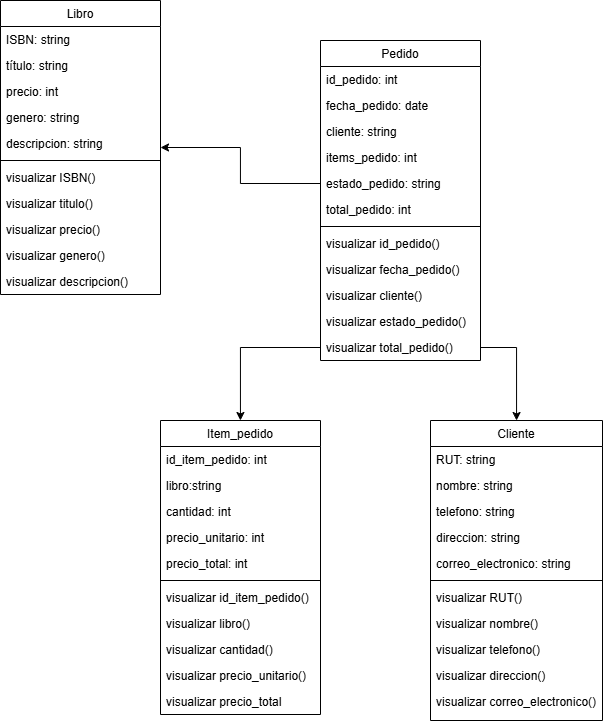

The diagram above was exported from draw.io. Its source (the exported page's mxGraphModel, read from the mxfile embedded in the PNG):
<mxGraphModel dx="1179" dy="669" grid="1" gridSize="10" guides="1" tooltips="1" connect="1" arrows="1" fold="1" page="1" pageScale="1" pageWidth="827" pageHeight="1169" math="0" shadow="0">
  <root>
    <mxCell id="WIyWlLk6GJQsqaUBKTNV-0" />
    <mxCell id="WIyWlLk6GJQsqaUBKTNV-1" parent="WIyWlLk6GJQsqaUBKTNV-0" />
    <mxCell id="zkfFHV4jXpPFQw0GAbJ--0" value="Libro" style="swimlane;fontStyle=0;align=center;verticalAlign=top;childLayout=stackLayout;horizontal=1;startSize=26;horizontalStack=0;resizeParent=1;resizeLast=0;collapsible=1;marginBottom=0;rounded=0;shadow=0;strokeWidth=1;" parent="WIyWlLk6GJQsqaUBKTNV-1" vertex="1">
      <mxGeometry x="100" y="130" width="160" height="294" as="geometry">
        <mxRectangle x="230" y="140" width="160" height="26" as="alternateBounds" />
      </mxGeometry>
    </mxCell>
    <mxCell id="zkfFHV4jXpPFQw0GAbJ--1" value="ISBN: string" style="text;align=left;verticalAlign=top;spacingLeft=4;spacingRight=4;overflow=hidden;rotatable=0;points=[[0,0.5],[1,0.5]];portConstraint=eastwest;" parent="zkfFHV4jXpPFQw0GAbJ--0" vertex="1">
      <mxGeometry y="26" width="160" height="26" as="geometry" />
    </mxCell>
    <mxCell id="zkfFHV4jXpPFQw0GAbJ--2" value="título: string" style="text;align=left;verticalAlign=top;spacingLeft=4;spacingRight=4;overflow=hidden;rotatable=0;points=[[0,0.5],[1,0.5]];portConstraint=eastwest;rounded=0;shadow=0;html=0;" parent="zkfFHV4jXpPFQw0GAbJ--0" vertex="1">
      <mxGeometry y="52" width="160" height="26" as="geometry" />
    </mxCell>
    <mxCell id="zkfFHV4jXpPFQw0GAbJ--3" value="precio: int" style="text;align=left;verticalAlign=top;spacingLeft=4;spacingRight=4;overflow=hidden;rotatable=0;points=[[0,0.5],[1,0.5]];portConstraint=eastwest;rounded=0;shadow=0;html=0;" parent="zkfFHV4jXpPFQw0GAbJ--0" vertex="1">
      <mxGeometry y="78" width="160" height="26" as="geometry" />
    </mxCell>
    <mxCell id="mblNO2n1yJPsCtXqdv_A-0" value="genero: string" style="text;align=left;verticalAlign=top;spacingLeft=4;spacingRight=4;overflow=hidden;rotatable=0;points=[[0,0.5],[1,0.5]];portConstraint=eastwest;rounded=0;shadow=0;html=0;" parent="zkfFHV4jXpPFQw0GAbJ--0" vertex="1">
      <mxGeometry y="104" width="160" height="26" as="geometry" />
    </mxCell>
    <mxCell id="mblNO2n1yJPsCtXqdv_A-1" value="descripcion: string" style="text;align=left;verticalAlign=top;spacingLeft=4;spacingRight=4;overflow=hidden;rotatable=0;points=[[0,0.5],[1,0.5]];portConstraint=eastwest;rounded=0;shadow=0;html=0;" parent="zkfFHV4jXpPFQw0GAbJ--0" vertex="1">
      <mxGeometry y="130" width="160" height="26" as="geometry" />
    </mxCell>
    <mxCell id="zkfFHV4jXpPFQw0GAbJ--4" value="" style="line;html=1;strokeWidth=1;align=left;verticalAlign=middle;spacingTop=-1;spacingLeft=3;spacingRight=3;rotatable=0;labelPosition=right;points=[];portConstraint=eastwest;" parent="zkfFHV4jXpPFQw0GAbJ--0" vertex="1">
      <mxGeometry y="156" width="160" height="8" as="geometry" />
    </mxCell>
    <mxCell id="mblNO2n1yJPsCtXqdv_A-3" value="visualizar ISBN()" style="text;align=left;verticalAlign=top;spacingLeft=4;spacingRight=4;overflow=hidden;rotatable=0;points=[[0,0.5],[1,0.5]];portConstraint=eastwest;rounded=0;shadow=0;html=0;" parent="zkfFHV4jXpPFQw0GAbJ--0" vertex="1">
      <mxGeometry y="164" width="160" height="26" as="geometry" />
    </mxCell>
    <mxCell id="mblNO2n1yJPsCtXqdv_A-4" value="visualizar titulo()" style="text;align=left;verticalAlign=top;spacingLeft=4;spacingRight=4;overflow=hidden;rotatable=0;points=[[0,0.5],[1,0.5]];portConstraint=eastwest;rounded=0;shadow=0;html=0;" parent="zkfFHV4jXpPFQw0GAbJ--0" vertex="1">
      <mxGeometry y="190" width="160" height="26" as="geometry" />
    </mxCell>
    <mxCell id="mblNO2n1yJPsCtXqdv_A-6" value="visualizar precio()" style="text;align=left;verticalAlign=top;spacingLeft=4;spacingRight=4;overflow=hidden;rotatable=0;points=[[0,0.5],[1,0.5]];portConstraint=eastwest;rounded=0;shadow=0;html=0;" parent="zkfFHV4jXpPFQw0GAbJ--0" vertex="1">
      <mxGeometry y="216" width="160" height="26" as="geometry" />
    </mxCell>
    <mxCell id="mblNO2n1yJPsCtXqdv_A-5" value="visualizar genero()" style="text;align=left;verticalAlign=top;spacingLeft=4;spacingRight=4;overflow=hidden;rotatable=0;points=[[0,0.5],[1,0.5]];portConstraint=eastwest;rounded=0;shadow=0;html=0;" parent="zkfFHV4jXpPFQw0GAbJ--0" vertex="1">
      <mxGeometry y="242" width="160" height="26" as="geometry" />
    </mxCell>
    <mxCell id="mblNO2n1yJPsCtXqdv_A-7" value="visualizar descripcion()" style="text;align=left;verticalAlign=top;spacingLeft=4;spacingRight=4;overflow=hidden;rotatable=0;points=[[0,0.5],[1,0.5]];portConstraint=eastwest;rounded=0;shadow=0;html=0;" parent="zkfFHV4jXpPFQw0GAbJ--0" vertex="1">
      <mxGeometry y="268" width="160" height="26" as="geometry" />
    </mxCell>
    <mxCell id="zkfFHV4jXpPFQw0GAbJ--6" value="Pedido" style="swimlane;fontStyle=0;align=center;verticalAlign=top;childLayout=stackLayout;horizontal=1;startSize=26;horizontalStack=0;resizeParent=1;resizeLast=0;collapsible=1;marginBottom=0;rounded=0;shadow=0;strokeWidth=1;" parent="WIyWlLk6GJQsqaUBKTNV-1" vertex="1">
      <mxGeometry x="420" y="170" width="160" height="320" as="geometry">
        <mxRectangle x="130" y="380" width="160" height="26" as="alternateBounds" />
      </mxGeometry>
    </mxCell>
    <mxCell id="zkfFHV4jXpPFQw0GAbJ--7" value="id_pedido: int" style="text;align=left;verticalAlign=top;spacingLeft=4;spacingRight=4;overflow=hidden;rotatable=0;points=[[0,0.5],[1,0.5]];portConstraint=eastwest;" parent="zkfFHV4jXpPFQw0GAbJ--6" vertex="1">
      <mxGeometry y="26" width="160" height="26" as="geometry" />
    </mxCell>
    <mxCell id="zkfFHV4jXpPFQw0GAbJ--8" value="fecha_pedido: date" style="text;align=left;verticalAlign=top;spacingLeft=4;spacingRight=4;overflow=hidden;rotatable=0;points=[[0,0.5],[1,0.5]];portConstraint=eastwest;rounded=0;shadow=0;html=0;" parent="zkfFHV4jXpPFQw0GAbJ--6" vertex="1">
      <mxGeometry y="52" width="160" height="26" as="geometry" />
    </mxCell>
    <mxCell id="mblNO2n1yJPsCtXqdv_A-20" value="cliente: string                                            " style="text;align=left;verticalAlign=top;spacingLeft=4;spacingRight=4;overflow=hidden;rotatable=0;points=[[0,0.5],[1,0.5]];portConstraint=eastwest;" parent="zkfFHV4jXpPFQw0GAbJ--6" vertex="1">
      <mxGeometry y="78" width="160" height="26" as="geometry" />
    </mxCell>
    <mxCell id="mblNO2n1yJPsCtXqdv_A-42" value="items_pedido: int" style="text;align=left;verticalAlign=top;spacingLeft=4;spacingRight=4;overflow=hidden;rotatable=0;points=[[0,0.5],[1,0.5]];portConstraint=eastwest;" parent="zkfFHV4jXpPFQw0GAbJ--6" vertex="1">
      <mxGeometry y="104" width="160" height="26" as="geometry" />
    </mxCell>
    <mxCell id="mblNO2n1yJPsCtXqdv_A-21" value="estado_pedido: string" style="text;align=left;verticalAlign=top;spacingLeft=4;spacingRight=4;overflow=hidden;rotatable=0;points=[[0,0.5],[1,0.5]];portConstraint=eastwest;" parent="zkfFHV4jXpPFQw0GAbJ--6" vertex="1">
      <mxGeometry y="130" width="160" height="26" as="geometry" />
    </mxCell>
    <mxCell id="mblNO2n1yJPsCtXqdv_A-22" value="total_pedido: int" style="text;align=left;verticalAlign=top;spacingLeft=4;spacingRight=4;overflow=hidden;rotatable=0;points=[[0,0.5],[1,0.5]];portConstraint=eastwest;" parent="zkfFHV4jXpPFQw0GAbJ--6" vertex="1">
      <mxGeometry y="156" width="160" height="26" as="geometry" />
    </mxCell>
    <mxCell id="zkfFHV4jXpPFQw0GAbJ--9" value="" style="line;html=1;strokeWidth=1;align=left;verticalAlign=middle;spacingTop=-1;spacingLeft=3;spacingRight=3;rotatable=0;labelPosition=right;points=[];portConstraint=eastwest;" parent="zkfFHV4jXpPFQw0GAbJ--6" vertex="1">
      <mxGeometry y="182" width="160" height="8" as="geometry" />
    </mxCell>
    <mxCell id="mblNO2n1yJPsCtXqdv_A-23" value="visualizar id_pedido()" style="text;align=left;verticalAlign=top;spacingLeft=4;spacingRight=4;overflow=hidden;rotatable=0;points=[[0,0.5],[1,0.5]];portConstraint=eastwest;" parent="zkfFHV4jXpPFQw0GAbJ--6" vertex="1">
      <mxGeometry y="190" width="160" height="26" as="geometry" />
    </mxCell>
    <mxCell id="mblNO2n1yJPsCtXqdv_A-24" value="visualizar fecha_pedido()" style="text;align=left;verticalAlign=top;spacingLeft=4;spacingRight=4;overflow=hidden;rotatable=0;points=[[0,0.5],[1,0.5]];portConstraint=eastwest;" parent="zkfFHV4jXpPFQw0GAbJ--6" vertex="1">
      <mxGeometry y="216" width="160" height="26" as="geometry" />
    </mxCell>
    <mxCell id="mblNO2n1yJPsCtXqdv_A-25" value="visualizar cliente()" style="text;align=left;verticalAlign=top;spacingLeft=4;spacingRight=4;overflow=hidden;rotatable=0;points=[[0,0.5],[1,0.5]];portConstraint=eastwest;" parent="zkfFHV4jXpPFQw0GAbJ--6" vertex="1">
      <mxGeometry y="242" width="160" height="26" as="geometry" />
    </mxCell>
    <mxCell id="mblNO2n1yJPsCtXqdv_A-26" value="visualizar estado_pedido()" style="text;align=left;verticalAlign=top;spacingLeft=4;spacingRight=4;overflow=hidden;rotatable=0;points=[[0,0.5],[1,0.5]];portConstraint=eastwest;" parent="zkfFHV4jXpPFQw0GAbJ--6" vertex="1">
      <mxGeometry y="268" width="160" height="26" as="geometry" />
    </mxCell>
    <mxCell id="mblNO2n1yJPsCtXqdv_A-27" value="visualizar total_pedido()" style="text;align=left;verticalAlign=top;spacingLeft=4;spacingRight=4;overflow=hidden;rotatable=0;points=[[0,0.5],[1,0.5]];portConstraint=eastwest;" parent="zkfFHV4jXpPFQw0GAbJ--6" vertex="1">
      <mxGeometry y="294" width="160" height="26" as="geometry" />
    </mxCell>
    <mxCell id="zkfFHV4jXpPFQw0GAbJ--13" value="Item_pedido" style="swimlane;fontStyle=0;align=center;verticalAlign=top;childLayout=stackLayout;horizontal=1;startSize=26;horizontalStack=0;resizeParent=1;resizeLast=0;collapsible=1;marginBottom=0;rounded=0;shadow=0;strokeWidth=1;" parent="WIyWlLk6GJQsqaUBKTNV-1" vertex="1">
      <mxGeometry x="260" y="550" width="160" height="294" as="geometry">
        <mxRectangle x="340" y="380" width="170" height="26" as="alternateBounds" />
      </mxGeometry>
    </mxCell>
    <mxCell id="zkfFHV4jXpPFQw0GAbJ--14" value="id_item_pedido: int" style="text;align=left;verticalAlign=top;spacingLeft=4;spacingRight=4;overflow=hidden;rotatable=0;points=[[0,0.5],[1,0.5]];portConstraint=eastwest;" parent="zkfFHV4jXpPFQw0GAbJ--13" vertex="1">
      <mxGeometry y="26" width="160" height="26" as="geometry" />
    </mxCell>
    <mxCell id="mblNO2n1yJPsCtXqdv_A-28" value="libro:string" style="text;align=left;verticalAlign=top;spacingLeft=4;spacingRight=4;overflow=hidden;rotatable=0;points=[[0,0.5],[1,0.5]];portConstraint=eastwest;" parent="zkfFHV4jXpPFQw0GAbJ--13" vertex="1">
      <mxGeometry y="52" width="160" height="26" as="geometry" />
    </mxCell>
    <mxCell id="mblNO2n1yJPsCtXqdv_A-31" value="cantidad: int" style="text;align=left;verticalAlign=top;spacingLeft=4;spacingRight=4;overflow=hidden;rotatable=0;points=[[0,0.5],[1,0.5]];portConstraint=eastwest;" parent="zkfFHV4jXpPFQw0GAbJ--13" vertex="1">
      <mxGeometry y="78" width="160" height="26" as="geometry" />
    </mxCell>
    <mxCell id="mblNO2n1yJPsCtXqdv_A-29" value="precio_unitario: int" style="text;align=left;verticalAlign=top;spacingLeft=4;spacingRight=4;overflow=hidden;rotatable=0;points=[[0,0.5],[1,0.5]];portConstraint=eastwest;" parent="zkfFHV4jXpPFQw0GAbJ--13" vertex="1">
      <mxGeometry y="104" width="160" height="26" as="geometry" />
    </mxCell>
    <mxCell id="mblNO2n1yJPsCtXqdv_A-30" value="precio_total: int" style="text;align=left;verticalAlign=top;spacingLeft=4;spacingRight=4;overflow=hidden;rotatable=0;points=[[0,0.5],[1,0.5]];portConstraint=eastwest;" parent="zkfFHV4jXpPFQw0GAbJ--13" vertex="1">
      <mxGeometry y="130" width="160" height="26" as="geometry" />
    </mxCell>
    <mxCell id="zkfFHV4jXpPFQw0GAbJ--15" value="" style="line;html=1;strokeWidth=1;align=left;verticalAlign=middle;spacingTop=-1;spacingLeft=3;spacingRight=3;rotatable=0;labelPosition=right;points=[];portConstraint=eastwest;" parent="zkfFHV4jXpPFQw0GAbJ--13" vertex="1">
      <mxGeometry y="156" width="160" height="8" as="geometry" />
    </mxCell>
    <mxCell id="mblNO2n1yJPsCtXqdv_A-32" value="visualizar id_item_pedido()" style="text;align=left;verticalAlign=top;spacingLeft=4;spacingRight=4;overflow=hidden;rotatable=0;points=[[0,0.5],[1,0.5]];portConstraint=eastwest;" parent="zkfFHV4jXpPFQw0GAbJ--13" vertex="1">
      <mxGeometry y="164" width="160" height="26" as="geometry" />
    </mxCell>
    <mxCell id="mblNO2n1yJPsCtXqdv_A-36" value="visualizar libro()" style="text;align=left;verticalAlign=top;spacingLeft=4;spacingRight=4;overflow=hidden;rotatable=0;points=[[0,0.5],[1,0.5]];portConstraint=eastwest;" parent="zkfFHV4jXpPFQw0GAbJ--13" vertex="1">
      <mxGeometry y="190" width="160" height="26" as="geometry" />
    </mxCell>
    <mxCell id="mblNO2n1yJPsCtXqdv_A-35" value="visualizar cantidad()" style="text;align=left;verticalAlign=top;spacingLeft=4;spacingRight=4;overflow=hidden;rotatable=0;points=[[0,0.5],[1,0.5]];portConstraint=eastwest;" parent="zkfFHV4jXpPFQw0GAbJ--13" vertex="1">
      <mxGeometry y="216" width="160" height="26" as="geometry" />
    </mxCell>
    <mxCell id="mblNO2n1yJPsCtXqdv_A-34" value="visualizar precio_unitario()" style="text;align=left;verticalAlign=top;spacingLeft=4;spacingRight=4;overflow=hidden;rotatable=0;points=[[0,0.5],[1,0.5]];portConstraint=eastwest;" parent="zkfFHV4jXpPFQw0GAbJ--13" vertex="1">
      <mxGeometry y="242" width="160" height="26" as="geometry" />
    </mxCell>
    <mxCell id="mblNO2n1yJPsCtXqdv_A-33" value="visualizar precio_total" style="text;align=left;verticalAlign=top;spacingLeft=4;spacingRight=4;overflow=hidden;rotatable=0;points=[[0,0.5],[1,0.5]];portConstraint=eastwest;" parent="zkfFHV4jXpPFQw0GAbJ--13" vertex="1">
      <mxGeometry y="268" width="160" height="26" as="geometry" />
    </mxCell>
    <mxCell id="zkfFHV4jXpPFQw0GAbJ--17" value="Cliente" style="swimlane;fontStyle=0;align=center;verticalAlign=top;childLayout=stackLayout;horizontal=1;startSize=26;horizontalStack=0;resizeParent=1;resizeLast=0;collapsible=1;marginBottom=0;rounded=0;shadow=0;strokeWidth=1;" parent="WIyWlLk6GJQsqaUBKTNV-1" vertex="1">
      <mxGeometry x="530" y="550" width="172" height="300" as="geometry">
        <mxRectangle x="550" y="140" width="160" height="26" as="alternateBounds" />
      </mxGeometry>
    </mxCell>
    <mxCell id="zkfFHV4jXpPFQw0GAbJ--18" value="RUT: string" style="text;align=left;verticalAlign=top;spacingLeft=4;spacingRight=4;overflow=hidden;rotatable=0;points=[[0,0.5],[1,0.5]];portConstraint=eastwest;" parent="zkfFHV4jXpPFQw0GAbJ--17" vertex="1">
      <mxGeometry y="26" width="172" height="26" as="geometry" />
    </mxCell>
    <mxCell id="zkfFHV4jXpPFQw0GAbJ--19" value="nombre: string" style="text;align=left;verticalAlign=top;spacingLeft=4;spacingRight=4;overflow=hidden;rotatable=0;points=[[0,0.5],[1,0.5]];portConstraint=eastwest;rounded=0;shadow=0;html=0;" parent="zkfFHV4jXpPFQw0GAbJ--17" vertex="1">
      <mxGeometry y="52" width="172" height="26" as="geometry" />
    </mxCell>
    <mxCell id="zkfFHV4jXpPFQw0GAbJ--20" value="telefono: string" style="text;align=left;verticalAlign=top;spacingLeft=4;spacingRight=4;overflow=hidden;rotatable=0;points=[[0,0.5],[1,0.5]];portConstraint=eastwest;rounded=0;shadow=0;html=0;" parent="zkfFHV4jXpPFQw0GAbJ--17" vertex="1">
      <mxGeometry y="78" width="172" height="26" as="geometry" />
    </mxCell>
    <mxCell id="zkfFHV4jXpPFQw0GAbJ--21" value="direccion: string" style="text;align=left;verticalAlign=top;spacingLeft=4;spacingRight=4;overflow=hidden;rotatable=0;points=[[0,0.5],[1,0.5]];portConstraint=eastwest;rounded=0;shadow=0;html=0;" parent="zkfFHV4jXpPFQw0GAbJ--17" vertex="1">
      <mxGeometry y="104" width="172" height="26" as="geometry" />
    </mxCell>
    <mxCell id="zkfFHV4jXpPFQw0GAbJ--22" value="correo_electronico: string" style="text;align=left;verticalAlign=top;spacingLeft=4;spacingRight=4;overflow=hidden;rotatable=0;points=[[0,0.5],[1,0.5]];portConstraint=eastwest;rounded=0;shadow=0;html=0;" parent="zkfFHV4jXpPFQw0GAbJ--17" vertex="1">
      <mxGeometry y="130" width="172" height="26" as="geometry" />
    </mxCell>
    <mxCell id="zkfFHV4jXpPFQw0GAbJ--23" value="" style="line;html=1;strokeWidth=1;align=left;verticalAlign=middle;spacingTop=-1;spacingLeft=3;spacingRight=3;rotatable=0;labelPosition=right;points=[];portConstraint=eastwest;" parent="zkfFHV4jXpPFQw0GAbJ--17" vertex="1">
      <mxGeometry y="156" width="172" height="8" as="geometry" />
    </mxCell>
    <mxCell id="mblNO2n1yJPsCtXqdv_A-10" value="visualizar RUT()" style="text;align=left;verticalAlign=top;spacingLeft=4;spacingRight=4;overflow=hidden;rotatable=0;points=[[0,0.5],[1,0.5]];portConstraint=eastwest;rounded=0;shadow=0;html=0;" parent="zkfFHV4jXpPFQw0GAbJ--17" vertex="1">
      <mxGeometry y="164" width="172" height="26" as="geometry" />
    </mxCell>
    <mxCell id="mblNO2n1yJPsCtXqdv_A-11" value="visualizar nombre()" style="text;align=left;verticalAlign=top;spacingLeft=4;spacingRight=4;overflow=hidden;rotatable=0;points=[[0,0.5],[1,0.5]];portConstraint=eastwest;rounded=0;shadow=0;html=0;" parent="zkfFHV4jXpPFQw0GAbJ--17" vertex="1">
      <mxGeometry y="190" width="172" height="26" as="geometry" />
    </mxCell>
    <mxCell id="mblNO2n1yJPsCtXqdv_A-14" value="visualizar telefono()" style="text;align=left;verticalAlign=top;spacingLeft=4;spacingRight=4;overflow=hidden;rotatable=0;points=[[0,0.5],[1,0.5]];portConstraint=eastwest;rounded=0;shadow=0;html=0;" parent="zkfFHV4jXpPFQw0GAbJ--17" vertex="1">
      <mxGeometry y="216" width="172" height="26" as="geometry" />
    </mxCell>
    <mxCell id="mblNO2n1yJPsCtXqdv_A-13" value="visualizar direccion()" style="text;align=left;verticalAlign=top;spacingLeft=4;spacingRight=4;overflow=hidden;rotatable=0;points=[[0,0.5],[1,0.5]];portConstraint=eastwest;rounded=0;shadow=0;html=0;" parent="zkfFHV4jXpPFQw0GAbJ--17" vertex="1">
      <mxGeometry y="242" width="172" height="26" as="geometry" />
    </mxCell>
    <mxCell id="mblNO2n1yJPsCtXqdv_A-12" value="visualizar correo_electronico()" style="text;align=left;verticalAlign=top;spacingLeft=4;spacingRight=4;overflow=hidden;rotatable=0;points=[[0,0.5],[1,0.5]];portConstraint=eastwest;rounded=0;shadow=0;html=0;" parent="zkfFHV4jXpPFQw0GAbJ--17" vertex="1">
      <mxGeometry y="268" width="172" height="22" as="geometry" />
    </mxCell>
    <mxCell id="mblNO2n1yJPsCtXqdv_A-43" style="edgeStyle=orthogonalEdgeStyle;rounded=0;orthogonalLoop=1;jettySize=auto;html=1;exitX=0;exitY=0.5;exitDx=0;exitDy=0;" parent="WIyWlLk6GJQsqaUBKTNV-1" source="mblNO2n1yJPsCtXqdv_A-21" target="zkfFHV4jXpPFQw0GAbJ--0" edge="1">
      <mxGeometry relative="1" as="geometry" />
    </mxCell>
    <mxCell id="mblNO2n1yJPsCtXqdv_A-50" style="edgeStyle=orthogonalEdgeStyle;rounded=0;orthogonalLoop=1;jettySize=auto;html=1;exitX=1;exitY=0.5;exitDx=0;exitDy=0;" parent="WIyWlLk6GJQsqaUBKTNV-1" source="mblNO2n1yJPsCtXqdv_A-27" target="zkfFHV4jXpPFQw0GAbJ--17" edge="1">
      <mxGeometry relative="1" as="geometry" />
    </mxCell>
    <mxCell id="mblNO2n1yJPsCtXqdv_A-51" style="edgeStyle=orthogonalEdgeStyle;rounded=0;orthogonalLoop=1;jettySize=auto;html=1;exitX=0;exitY=0.5;exitDx=0;exitDy=0;" parent="WIyWlLk6GJQsqaUBKTNV-1" source="mblNO2n1yJPsCtXqdv_A-27" target="zkfFHV4jXpPFQw0GAbJ--13" edge="1">
      <mxGeometry relative="1" as="geometry" />
    </mxCell>
  </root>
</mxGraphModel>